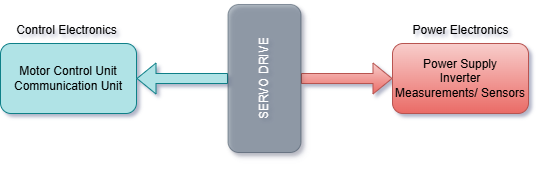

The diagram above was exported from draw.io. Its source (the exported page's mxGraphModel, read from the mxfile embedded in the PNG):
<mxGraphModel dx="1426" dy="961" grid="0" gridSize="10" guides="1" tooltips="1" connect="1" arrows="1" fold="1" page="1" pageScale="1" pageWidth="827" pageHeight="1169" math="0" shadow="1">
  <root>
    <mxCell id="0" />
    <mxCell id="1" parent="0" />
    <mxCell id="hYn_uNWS46yMVek6Ti9d-2" value="Motor Control Unit&lt;div&gt;Communication Unit&lt;/div&gt;" style="rounded=1;whiteSpace=wrap;html=1;fillColor=#b0e3e6;strokeColor=#0e8088;" vertex="1" parent="1">
      <mxGeometry x="133" y="234" width="136" height="70" as="geometry" />
    </mxCell>
    <mxCell id="hYn_uNWS46yMVek6Ti9d-3" value="Power Supply&lt;div&gt;Inverter&lt;/div&gt;&lt;div&gt;Measurements/ Sensors&lt;/div&gt;" style="rounded=1;whiteSpace=wrap;html=1;fillColor=#f8cecc;gradientColor=#ea6b66;strokeColor=#b85450;" vertex="1" parent="1">
      <mxGeometry x="525" y="234" width="136" height="70" as="geometry" />
    </mxCell>
    <mxCell id="hYn_uNWS46yMVek6Ti9d-6" style="edgeStyle=orthogonalEdgeStyle;rounded=0;orthogonalLoop=1;jettySize=auto;html=1;entryX=1;entryY=0.5;entryDx=0;entryDy=0;shape=flexArrow;fillColor=#b0e3e6;strokeColor=#0e8088;" edge="1" parent="1" source="hYn_uNWS46yMVek6Ti9d-4" target="hYn_uNWS46yMVek6Ti9d-2">
      <mxGeometry relative="1" as="geometry" />
    </mxCell>
    <mxCell id="hYn_uNWS46yMVek6Ti9d-7" value="" style="edgeStyle=orthogonalEdgeStyle;rounded=0;orthogonalLoop=1;jettySize=auto;html=1;shape=flexArrow;fillColor=#f8cecc;strokeColor=#b85450;gradientColor=#ea6b66;" edge="1" parent="1" source="hYn_uNWS46yMVek6Ti9d-4" target="hYn_uNWS46yMVek6Ti9d-3">
      <mxGeometry relative="1" as="geometry" />
    </mxCell>
    <mxCell id="hYn_uNWS46yMVek6Ti9d-4" value="SERVO DRIVE" style="rounded=1;whiteSpace=wrap;html=1;rotation=-90;shadow=1;glass=0;textShadow=0;opacity=50;fillColor=#647687;fontColor=#ffffff;strokeColor=#314354;" vertex="1" parent="1">
      <mxGeometry x="323" y="232.5" width="148" height="73" as="geometry" />
    </mxCell>
    <mxCell id="hYn_uNWS46yMVek6Ti9d-8" value="Control Electronics" style="text;html=1;whiteSpace=wrap;strokeColor=none;fillColor=none;align=center;verticalAlign=middle;rounded=0;" vertex="1" parent="1">
      <mxGeometry x="142" y="206" width="115" height="30" as="geometry" />
    </mxCell>
    <mxCell id="hYn_uNWS46yMVek6Ti9d-9" value="Power Electronics" style="text;html=1;whiteSpace=wrap;strokeColor=none;fillColor=none;align=center;verticalAlign=middle;rounded=0;" vertex="1" parent="1">
      <mxGeometry x="538.5" y="206" width="109" height="30" as="geometry" />
    </mxCell>
  </root>
</mxGraphModel>